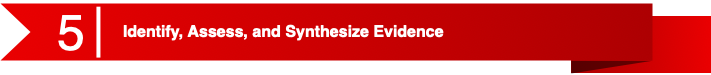

The diagram above was exported from draw.io. Its source (the exported page's mxGraphModel, read from the mxfile embedded in the PNG):
<mxGraphModel dx="1430" dy="858" grid="1" gridSize="10" guides="1" tooltips="1" connect="1" arrows="1" fold="1" page="1" pageScale="1" pageWidth="1100" pageHeight="850" math="0" shadow="0">
  <root>
    <mxCell id="0" />
    <mxCell id="1" parent="0" />
    <mxCell id="2" value="" style="group" vertex="1" connectable="0" parent="1">
      <mxGeometry y="850" width="710" height="70" as="geometry" />
    </mxCell>
    <mxCell id="3" value="" style="group" vertex="1" connectable="0" parent="2">
      <mxGeometry width="710" height="70" as="geometry" />
    </mxCell>
    <mxCell id="4" value="" style="group" vertex="1" connectable="0" parent="3">
      <mxGeometry width="710" height="70" as="geometry" />
    </mxCell>
    <mxCell id="5" value="" style="group" vertex="1" connectable="0" parent="4">
      <mxGeometry width="710" height="70" as="geometry" />
    </mxCell>
    <mxCell id="6" value="" style="whiteSpace=wrap;html=1;rounded=0;shadow=0;dashed=0;strokeWidth=1;fontFamily=Tahoma;fontSize=10;fontColor=#FFFFFF;strokeColor=none;fillColor=#EA0001;gradientColor=#AD0002;gradientDirection=west;" vertex="1" parent="5">
      <mxGeometry x="570.763358778626" y="12.727272727272727" width="139.23664122137407" height="57.27272727272727" as="geometry" />
    </mxCell>
    <mxCell id="7" value="" style="verticalLabelPosition=bottom;verticalAlign=top;html=1;strokeWidth=1;shape=mxgraph.basic.orthogonal_triangle;rounded=0;shadow=0;dashed=0;fontFamily=Tahoma;fontSize=10;fontColor=#FFFFFF;flipV=1;fillColor=#000000;strokeColor=none;opacity=50;" vertex="1" parent="5">
      <mxGeometry x="570.763358778626" y="57.27272727272727" width="81.22137404580151" height="12.727272727272727" as="geometry" />
    </mxCell>
    <mxCell id="8" value="" style="html=1;shadow=0;dashed=0;align=center;verticalAlign=middle;shape=mxgraph.arrows2.arrow;dy=0;dx=0;notch=30;rounded=0;strokeColor=none;strokeWidth=1;fillColor=#EA0001;fontFamily=Tahoma;fontSize=10;fontColor=#FFFFFF;gradientColor=#AD0002;gradientDirection=east;" vertex="1" parent="5">
      <mxGeometry width="652" height="57" as="geometry" />
    </mxCell>
    <mxCell id="9" value="" style="line;strokeWidth=4;direction=south;html=1;rounded=0;shadow=0;dashed=0;fillColor=none;gradientColor=#AD0002;fontFamily=Helvetica;fontSize=150;fontColor=#FFFFFF;align=right;strokeColor=#FFFFFF;" vertex="1" parent="5">
      <mxGeometry x="95.03816793893131" y="3.1818181818181817" width="5.801526717557253" height="50.90909090909091" as="geometry" />
    </mxCell>
    <mxCell id="10" value="&lt;h1&gt;&lt;font style=&quot;font-size: 16px&quot;&gt;Identify, Assess, and Synthesize Evidence&lt;/font&gt;&lt;/h1&gt;" style="text;html=1;strokeColor=none;fillColor=none;spacing=5;spacingTop=-20;whiteSpace=wrap;overflow=hidden;rounded=0;shadow=0;dashed=0;fontFamily=Helvetica;fontSize=12;fontColor=#FFFFFF;align=left;" vertex="1" parent="5">
      <mxGeometry x="118.24427480916029" y="6.363636363636363" width="516.3358778625953" height="44.54545454545455" as="geometry" />
    </mxCell>
    <mxCell id="11" value="&lt;font color=&quot;#ffffff&quot; style=&quot;font-size: 50px&quot;&gt;5&lt;/font&gt;" style="text;html=1;strokeColor=none;fillColor=none;align=center;verticalAlign=middle;whiteSpace=wrap;rounded=0;" vertex="1" parent="5">
      <mxGeometry x="58" y="17" width="25" height="22" as="geometry" />
    </mxCell>
  </root>
</mxGraphModel>